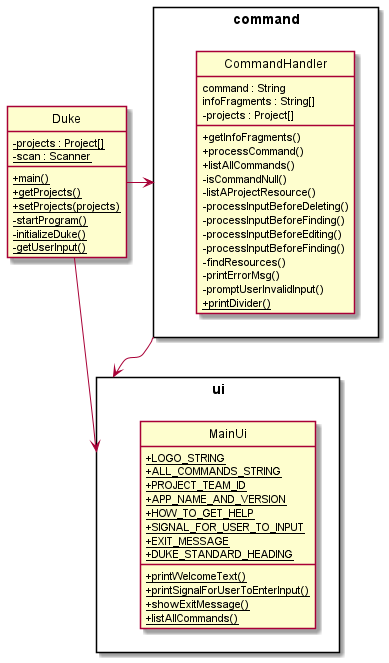

The diagram above was rendered by PlantUML. Its source (embedded in the PNG):
@startuml
hide circle
skinparam classAttributeIconSize 0

package ui <<Rectangle>> {
    class MainUi {
            + LOGO_STRING {static}
            + ALL_COMMANDS_STRING {static}
            + PROJECT_TEAM_ID {static}
            + APP_NAME_AND_VERSION {static}
            + HOW_TO_GET_HELP {static}
            + SIGNAL_FOR_USER_TO_INPUT {static}
            + EXIT_MESSAGE {static}
            + DUKE_STANDARD_HEADING {static}
            + printWelcomeText() {static}
            + printSignalForUserToEnterInput() {static}
            + showExitMessage() {static}
            + listAllCommands() {static}
    }

}

class Duke {
        - projects : Project[] {static}
        - scan : Scanner {static}
        + main() {static}
        + getProjects() {static}
        + setProjects(projects) {static}
        - startProgram() {static}
        - initializeDuke() {static}
        - getUserInput() {static}

}

package command <<Rectangle>> {

     class CommandHandler {
         command : String
         infoFragments : String[]
         - projects : Project[]
         + getInfoFragments()
         + processCommand()
         + listAllCommands()
         - isCommandNull()
         - listAProjectResource()
         - processInputBeforeDeleting()
         - processInputBeforeFinding()
         - processInputBeforeEditing()
         - processInputBeforeFinding()
         - findResources()
         - printErrorMsg()
         - promptUserInvalidInput()
         + printDivider() {static}
     }

 }


Duke -> command
command --> ui
Duke -> ui


@enduml